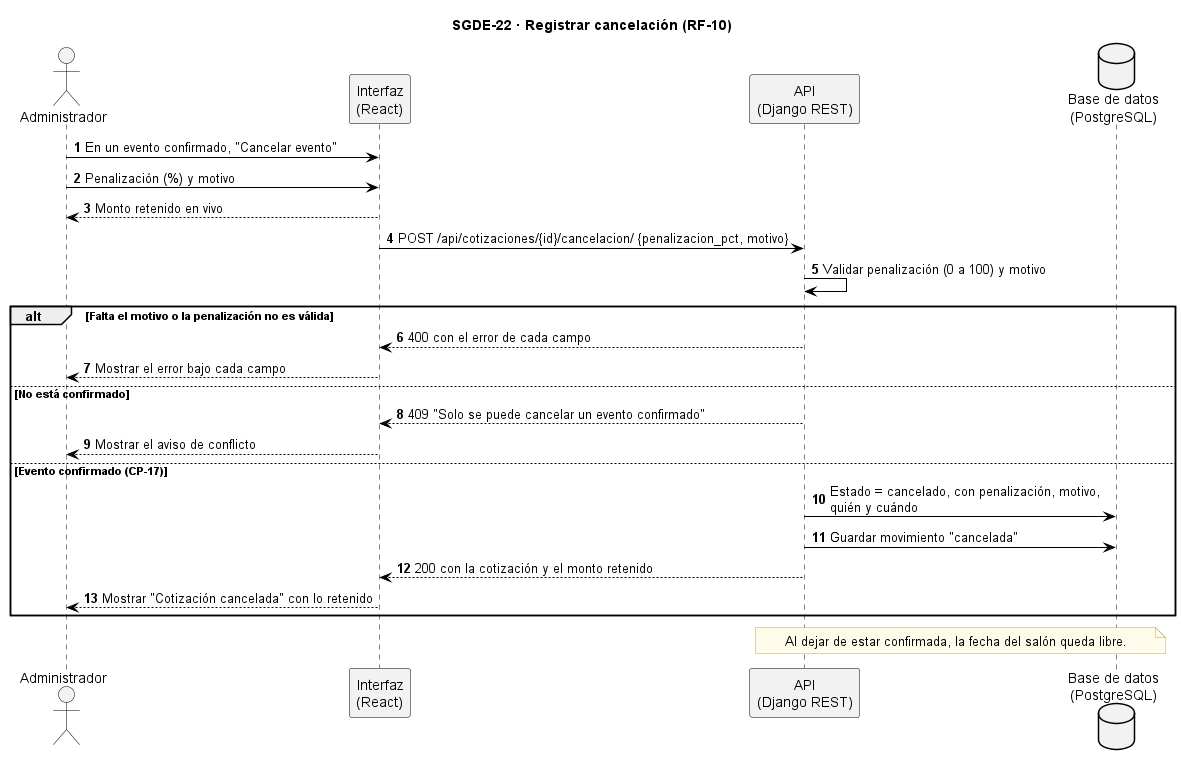

The diagram above was rendered by PlantUML. Its source (embedded in the PNG):
@startuml SGDE-22_Registrar_cancelacion_secuencia
title SGDE-22 · Registrar cancelación (RF-10)
skinparam backgroundColor white
skinparam sequence {
  ArrowColor black
  LifeLineBorderColor black
  ParticipantBorderColor black
  ParticipantBackgroundColor #F2F2F2
  ActorBorderColor black
  ActorBackgroundColor #F2F2F2
}
skinparam database {
  BackgroundColor #F2F2F2
  BorderColor black
}
skinparam note {
  BackgroundColor #FFFBEA
  BorderColor #B8A86B
}
autonumber

actor "Administrador" as AD
participant "Interfaz\n(React)" as UI
participant "API\n(Django REST)" as SI
database "Base de datos\n(PostgreSQL)" as BD

AD -> UI : En un evento confirmado, "Cancelar evento"
AD -> UI : Penalización (%) y motivo
UI --> AD : Monto retenido en vivo
UI -> SI : POST /api/cotizaciones/{id}/cancelacion/ {penalizacion_pct, motivo}
SI -> SI : Validar penalización (0 a 100) y motivo
alt Falta el motivo o la penalización no es válida
  SI --> UI : 400 con el error de cada campo
  UI --> AD : Mostrar el error bajo cada campo
else No está confirmado
  SI --> UI : 409 "Solo se puede cancelar un evento confirmado"
  UI --> AD : Mostrar el aviso de conflicto
else Evento confirmado (CP-17)
  SI -> BD : Estado = cancelado, con penalización, motivo,\nquién y cuándo
  SI -> BD : Guardar movimiento "cancelada"
  SI --> UI : 200 con la cotización y el monto retenido
  UI --> AD : Mostrar "Cotización cancelada" con lo retenido
end
note over SI, BD
  Al dejar de estar confirmada, la fecha del salón queda libre.
end note
@enduml